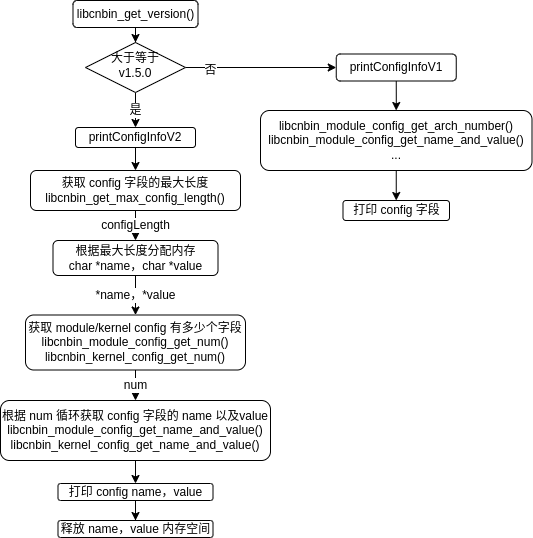

The diagram above was exported from draw.io. Its source (the exported page's mxGraphModel, read from the mxfile embedded in the PNG):
<mxGraphModel dx="973" dy="554" grid="1" gridSize="10" guides="1" tooltips="1" connect="1" arrows="1" fold="1" page="1" pageScale="1" pageWidth="827" pageHeight="1169" math="0" shadow="0">
  <root>
    <mxCell id="WIyWlLk6GJQsqaUBKTNV-0" />
    <mxCell id="WIyWlLk6GJQsqaUBKTNV-1" parent="WIyWlLk6GJQsqaUBKTNV-0" />
    <mxCell id="Qb_z215n-XtJn_OQKlgF-20" style="edgeStyle=orthogonalEdgeStyle;rounded=0;orthogonalLoop=1;jettySize=auto;html=1;entryX=0.5;entryY=0;entryDx=0;entryDy=0;" edge="1" parent="WIyWlLk6GJQsqaUBKTNV-1" source="WIyWlLk6GJQsqaUBKTNV-3" target="WIyWlLk6GJQsqaUBKTNV-6">
      <mxGeometry relative="1" as="geometry" />
    </mxCell>
    <mxCell id="WIyWlLk6GJQsqaUBKTNV-3" value="libcnbin_get_version()" style="rounded=1;whiteSpace=wrap;html=1;fontSize=12;glass=0;strokeWidth=1;shadow=0;" parent="WIyWlLk6GJQsqaUBKTNV-1" vertex="1">
      <mxGeometry x="92.5" y="270" width="125" height="27" as="geometry" />
    </mxCell>
    <mxCell id="Qb_z215n-XtJn_OQKlgF-21" value="否" style="edgeStyle=orthogonalEdgeStyle;rounded=0;orthogonalLoop=1;jettySize=auto;html=1;entryX=0;entryY=0.5;entryDx=0;entryDy=0;" edge="1" parent="WIyWlLk6GJQsqaUBKTNV-1" source="WIyWlLk6GJQsqaUBKTNV-6" target="WIyWlLk6GJQsqaUBKTNV-7">
      <mxGeometry x="-0.6683" y="-3" relative="1" as="geometry">
        <mxPoint as="offset" />
      </mxGeometry>
    </mxCell>
    <mxCell id="Qb_z215n-XtJn_OQKlgF-24" value="是" style="edgeStyle=orthogonalEdgeStyle;rounded=0;orthogonalLoop=1;jettySize=auto;html=1;exitX=0.5;exitY=1;exitDx=0;exitDy=0;entryX=0.5;entryY=0;entryDx=0;entryDy=0;" edge="1" parent="WIyWlLk6GJQsqaUBKTNV-1" source="WIyWlLk6GJQsqaUBKTNV-6" target="WIyWlLk6GJQsqaUBKTNV-12">
      <mxGeometry relative="1" as="geometry" />
    </mxCell>
    <mxCell id="WIyWlLk6GJQsqaUBKTNV-6" value="&lt;font style=&quot;font-size: 9px;&quot;&gt;大于等于&lt;br style=&quot;&quot;&gt;v1.5.0&lt;/font&gt;" style="rhombus;whiteSpace=wrap;html=1;shadow=0;fontFamily=Helvetica;fontSize=12;align=center;strokeWidth=1;spacing=6;spacingTop=-4;" parent="WIyWlLk6GJQsqaUBKTNV-1" vertex="1">
      <mxGeometry x="105" y="312" width="100" height="50" as="geometry" />
    </mxCell>
    <mxCell id="Qb_z215n-XtJn_OQKlgF-25" style="edgeStyle=orthogonalEdgeStyle;rounded=0;orthogonalLoop=1;jettySize=auto;html=1;exitX=0.5;exitY=1;exitDx=0;exitDy=0;" edge="1" parent="WIyWlLk6GJQsqaUBKTNV-1" source="WIyWlLk6GJQsqaUBKTNV-7" target="Qb_z215n-XtJn_OQKlgF-1">
      <mxGeometry relative="1" as="geometry" />
    </mxCell>
    <mxCell id="WIyWlLk6GJQsqaUBKTNV-7" value="printConfigInfoV1" style="rounded=1;whiteSpace=wrap;html=1;fontSize=12;glass=0;strokeWidth=1;shadow=0;" parent="WIyWlLk6GJQsqaUBKTNV-1" vertex="1">
      <mxGeometry x="355.75" y="323.5" width="120" height="27" as="geometry" />
    </mxCell>
    <mxCell id="Qb_z215n-XtJn_OQKlgF-23" style="edgeStyle=orthogonalEdgeStyle;rounded=0;orthogonalLoop=1;jettySize=auto;html=1;exitX=0.5;exitY=1;exitDx=0;exitDy=0;entryX=0.5;entryY=0;entryDx=0;entryDy=0;" edge="1" parent="WIyWlLk6GJQsqaUBKTNV-1" source="WIyWlLk6GJQsqaUBKTNV-12" target="Qb_z215n-XtJn_OQKlgF-4">
      <mxGeometry relative="1" as="geometry" />
    </mxCell>
    <mxCell id="WIyWlLk6GJQsqaUBKTNV-12" value="printConfigInfoV2" style="rounded=1;whiteSpace=wrap;html=1;fontSize=12;glass=0;strokeWidth=1;shadow=0;" parent="WIyWlLk6GJQsqaUBKTNV-1" vertex="1">
      <mxGeometry x="95" y="397" width="120" height="20" as="geometry" />
    </mxCell>
    <mxCell id="Qb_z215n-XtJn_OQKlgF-28" style="edgeStyle=orthogonalEdgeStyle;rounded=0;orthogonalLoop=1;jettySize=auto;html=1;exitX=0.5;exitY=1;exitDx=0;exitDy=0;entryX=0.5;entryY=0;entryDx=0;entryDy=0;" edge="1" parent="WIyWlLk6GJQsqaUBKTNV-1" source="Qb_z215n-XtJn_OQKlgF-1" target="Qb_z215n-XtJn_OQKlgF-18">
      <mxGeometry relative="1" as="geometry" />
    </mxCell>
    <mxCell id="Qb_z215n-XtJn_OQKlgF-1" value="libcnbin_module_config_get_arch_number()&lt;br&gt;libcnbin_module_config_get_name_and_value()&lt;br&gt;..." style="rounded=1;whiteSpace=wrap;html=1;fontSize=12;glass=0;strokeWidth=1;shadow=0;" vertex="1" parent="WIyWlLk6GJQsqaUBKTNV-1">
      <mxGeometry x="280" y="380" width="271.5" height="60" as="geometry" />
    </mxCell>
    <mxCell id="Qb_z215n-XtJn_OQKlgF-16" style="edgeStyle=orthogonalEdgeStyle;rounded=0;orthogonalLoop=1;jettySize=auto;html=1;entryX=0.5;entryY=0;entryDx=0;entryDy=0;" edge="1" parent="WIyWlLk6GJQsqaUBKTNV-1" source="Qb_z215n-XtJn_OQKlgF-2" target="Qb_z215n-XtJn_OQKlgF-15">
      <mxGeometry relative="1" as="geometry" />
    </mxCell>
    <mxCell id="Qb_z215n-XtJn_OQKlgF-2" value="打印 config name，value" style="rounded=1;whiteSpace=wrap;html=1;fontSize=12;glass=0;strokeWidth=1;shadow=0;" vertex="1" parent="WIyWlLk6GJQsqaUBKTNV-1">
      <mxGeometry x="77.5" y="753" width="155" height="17" as="geometry" />
    </mxCell>
    <mxCell id="Qb_z215n-XtJn_OQKlgF-10" value="num" style="edgeStyle=orthogonalEdgeStyle;rounded=0;orthogonalLoop=1;jettySize=auto;html=1;exitX=0.5;exitY=1;exitDx=0;exitDy=0;entryX=0.5;entryY=0;entryDx=0;entryDy=0;" edge="1" parent="WIyWlLk6GJQsqaUBKTNV-1" source="Qb_z215n-XtJn_OQKlgF-3" target="Qb_z215n-XtJn_OQKlgF-6">
      <mxGeometry relative="1" as="geometry" />
    </mxCell>
    <mxCell id="Qb_z215n-XtJn_OQKlgF-3" value="获取 module/kernel config 有多少个字段&lt;br&gt;libcnbin_module_config_get_num()&lt;br&gt;libcnbin_kernel_config_get_num()" style="rounded=1;whiteSpace=wrap;html=1;fontSize=12;glass=0;strokeWidth=1;shadow=0;" vertex="1" parent="WIyWlLk6GJQsqaUBKTNV-1">
      <mxGeometry x="45" y="584.5" width="220" height="55" as="geometry" />
    </mxCell>
    <mxCell id="Qb_z215n-XtJn_OQKlgF-7" value="configLength" style="edgeStyle=orthogonalEdgeStyle;rounded=0;orthogonalLoop=1;jettySize=auto;html=1;entryX=0.5;entryY=0;entryDx=0;entryDy=0;" edge="1" parent="WIyWlLk6GJQsqaUBKTNV-1" source="Qb_z215n-XtJn_OQKlgF-4" target="Qb_z215n-XtJn_OQKlgF-5">
      <mxGeometry relative="1" as="geometry" />
    </mxCell>
    <mxCell id="Qb_z215n-XtJn_OQKlgF-4" value="获取 config 字段的最大长度&lt;br&gt;libcnbin_get_max_config_length()" style="rounded=1;whiteSpace=wrap;html=1;fontSize=12;glass=0;strokeWidth=1;shadow=0;" vertex="1" parent="WIyWlLk6GJQsqaUBKTNV-1">
      <mxGeometry x="50" y="440" width="210" height="40" as="geometry" />
    </mxCell>
    <mxCell id="Qb_z215n-XtJn_OQKlgF-8" value="*name，*value" style="edgeStyle=orthogonalEdgeStyle;rounded=0;orthogonalLoop=1;jettySize=auto;html=1;exitX=0.5;exitY=1;exitDx=0;exitDy=0;entryX=0.5;entryY=0;entryDx=0;entryDy=0;" edge="1" parent="WIyWlLk6GJQsqaUBKTNV-1" source="Qb_z215n-XtJn_OQKlgF-5" target="Qb_z215n-XtJn_OQKlgF-3">
      <mxGeometry relative="1" as="geometry" />
    </mxCell>
    <mxCell id="Qb_z215n-XtJn_OQKlgF-5" value="根据最大长度分配内存&lt;br&gt;char *name，char *value" style="rounded=1;whiteSpace=wrap;html=1;fontSize=12;glass=0;strokeWidth=1;shadow=0;" vertex="1" parent="WIyWlLk6GJQsqaUBKTNV-1">
      <mxGeometry x="72.5" y="510" width="165" height="35" as="geometry" />
    </mxCell>
    <mxCell id="Qb_z215n-XtJn_OQKlgF-11" style="edgeStyle=orthogonalEdgeStyle;rounded=0;orthogonalLoop=1;jettySize=auto;html=1;exitX=0.5;exitY=1;exitDx=0;exitDy=0;entryX=0.5;entryY=0;entryDx=0;entryDy=0;" edge="1" parent="WIyWlLk6GJQsqaUBKTNV-1" source="Qb_z215n-XtJn_OQKlgF-6" target="Qb_z215n-XtJn_OQKlgF-2">
      <mxGeometry relative="1" as="geometry" />
    </mxCell>
    <mxCell id="Qb_z215n-XtJn_OQKlgF-6" value="根据 num 循环获取 config 字段的 name 以及value&lt;br&gt;libcnbin_module_config_get_name_and_value()&lt;br&gt;libcnbin_kernel_config_get_name_and_value()" style="rounded=1;whiteSpace=wrap;html=1;fontSize=12;glass=0;strokeWidth=1;shadow=0;" vertex="1" parent="WIyWlLk6GJQsqaUBKTNV-1">
      <mxGeometry x="20" y="670" width="270" height="60" as="geometry" />
    </mxCell>
    <mxCell id="Qb_z215n-XtJn_OQKlgF-15" value="释放 name，value 内存空间" style="rounded=1;whiteSpace=wrap;html=1;fontSize=12;glass=0;strokeWidth=1;shadow=0;" vertex="1" parent="WIyWlLk6GJQsqaUBKTNV-1">
      <mxGeometry x="77.5" y="790" width="155" height="17" as="geometry" />
    </mxCell>
    <mxCell id="Qb_z215n-XtJn_OQKlgF-18" value="打印 config 字段" style="rounded=1;whiteSpace=wrap;html=1;fontSize=12;glass=0;strokeWidth=1;shadow=0;" vertex="1" parent="WIyWlLk6GJQsqaUBKTNV-1">
      <mxGeometry x="362.5" y="470" width="106.5" height="20" as="geometry" />
    </mxCell>
  </root>
</mxGraphModel>